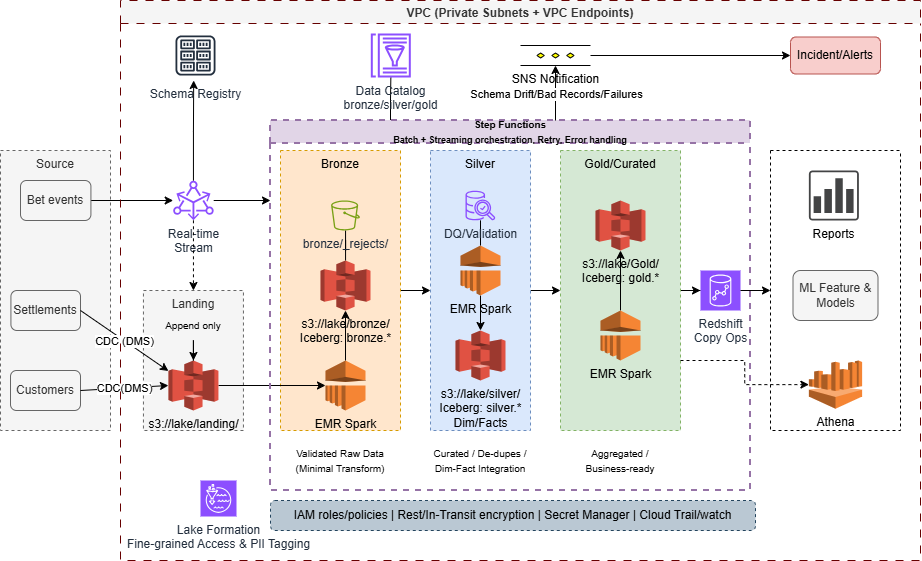

The diagram above was exported from draw.io. Its source (the exported page's mxGraphModel, read from the mxfile embedded in the PNG):
<mxGraphModel dx="1140" dy="612" grid="1" gridSize="10" guides="1" tooltips="1" connect="1" arrows="1" fold="1" page="1" pageScale="1" pageWidth="827" pageHeight="1169" math="0" shadow="0">
  <root>
    <mxCell id="0" />
    <mxCell id="1" parent="0" />
    <mxCell id="Q--clGqZ60WlrqJL2N94-137" value="" style="edgeStyle=orthogonalEdgeStyle;rounded=0;orthogonalLoop=1;jettySize=auto;html=1;entryX=0;entryY=0.5;entryDx=0;entryDy=0;" edge="1" parent="1" source="Q--clGqZ60WlrqJL2N94-2" target="Q--clGqZ60WlrqJL2N94-3">
      <mxGeometry relative="1" as="geometry" />
    </mxCell>
    <mxCell id="Q--clGqZ60WlrqJL2N94-2" value="Bronze" style="fillColor=#ffe6cc;strokeColor=#d79b00;dashed=1;verticalAlign=top;fontStyle=0;whiteSpace=wrap;html=1;" vertex="1" parent="1">
      <mxGeometry x="290" y="160" width="120" height="280" as="geometry" />
    </mxCell>
    <mxCell id="Q--clGqZ60WlrqJL2N94-5" value="Source" style="dashed=1;verticalAlign=top;fontStyle=0;whiteSpace=wrap;html=1;fillColor=#f5f5f5;fontColor=#333333;strokeColor=#666666;" vertex="1" parent="1">
      <mxGeometry x="10" y="160" width="110" height="280" as="geometry" />
    </mxCell>
    <mxCell id="Q--clGqZ60WlrqJL2N94-14" value="Customers" style="rounded=1;whiteSpace=wrap;html=1;fillColor=#f5f5f5;fontColor=#333333;strokeColor=#666666;" vertex="1" parent="1">
      <mxGeometry x="20" y="380" width="70" height="40" as="geometry" />
    </mxCell>
    <mxCell id="Q--clGqZ60WlrqJL2N94-19" value="Settlements" style="rounded=1;whiteSpace=wrap;html=1;fillColor=#f5f5f5;fontColor=#333333;strokeColor=#666666;" vertex="1" parent="1">
      <mxGeometry x="20.42" y="300" width="69.58" height="40" as="geometry" />
    </mxCell>
    <mxCell id="Q--clGqZ60WlrqJL2N94-118" value="" style="edgeStyle=orthogonalEdgeStyle;rounded=0;orthogonalLoop=1;jettySize=auto;html=1;" edge="1" parent="1" source="Q--clGqZ60WlrqJL2N94-20" target="Q--clGqZ60WlrqJL2N94-117">
      <mxGeometry relative="1" as="geometry" />
    </mxCell>
    <mxCell id="Q--clGqZ60WlrqJL2N94-20" value="Bet events" style="rounded=1;whiteSpace=wrap;html=1;fillColor=#f5f5f5;fontColor=#333333;strokeColor=#666666;" vertex="1" parent="1">
      <mxGeometry x="30" y="190" width="70.42" height="40" as="geometry" />
    </mxCell>
    <mxCell id="Q--clGqZ60WlrqJL2N94-1" value="Landing" style="dashed=1;verticalAlign=top;fontStyle=0;whiteSpace=wrap;html=1;fillColor=#f5f5f5;strokeColor=#666666;fontColor=#333333;" vertex="1" parent="1">
      <mxGeometry x="152.94" y="300" width="100" height="140" as="geometry" />
    </mxCell>
    <mxCell id="Q--clGqZ60WlrqJL2N94-68" value="" style="edgeStyle=orthogonalEdgeStyle;rounded=0;orthogonalLoop=1;jettySize=auto;html=1;" edge="1" parent="1" source="Q--clGqZ60WlrqJL2N94-64" target="Q--clGqZ60WlrqJL2N94-67">
      <mxGeometry relative="1" as="geometry" />
    </mxCell>
    <mxCell id="Q--clGqZ60WlrqJL2N94-64" value="s3://lake/landing/" style="outlineConnect=0;dashed=0;verticalLabelPosition=bottom;verticalAlign=top;align=center;html=1;shape=mxgraph.aws3.s3;fillColor=#E05243;gradientColor=none;" vertex="1" parent="1">
      <mxGeometry x="177.94" y="370" width="50" height="50" as="geometry" />
    </mxCell>
    <mxCell id="Q--clGqZ60WlrqJL2N94-119" value="" style="edgeStyle=orthogonalEdgeStyle;rounded=0;orthogonalLoop=1;jettySize=auto;html=1;" edge="1" parent="1" source="Q--clGqZ60WlrqJL2N94-66" target="Q--clGqZ60WlrqJL2N94-64">
      <mxGeometry relative="1" as="geometry" />
    </mxCell>
    <mxCell id="Q--clGqZ60WlrqJL2N94-66" value="Append only" style="text;html=1;whiteSpace=wrap;strokeColor=none;fillColor=none;align=center;verticalAlign=middle;rounded=0;fontSize=10;" vertex="1" parent="1">
      <mxGeometry x="172.94" y="320" width="60" height="30" as="geometry" />
    </mxCell>
    <mxCell id="Q--clGqZ60WlrqJL2N94-100" value="" style="endArrow=classic;html=1;rounded=0;exitX=1;exitY=0.5;exitDx=0;exitDy=0;entryX=0;entryY=0.5;entryDx=0;entryDy=0;entryPerimeter=0;" edge="1" parent="1" source="Q--clGqZ60WlrqJL2N94-14" target="Q--clGqZ60WlrqJL2N94-64">
      <mxGeometry relative="1" as="geometry">
        <mxPoint x="120" y="400" as="sourcePoint" />
        <mxPoint x="220" y="400" as="targetPoint" />
      </mxGeometry>
    </mxCell>
    <mxCell id="Q--clGqZ60WlrqJL2N94-101" value="CDC(DMS)" style="edgeLabel;resizable=0;html=1;;align=center;verticalAlign=middle;" connectable="0" vertex="1" parent="Q--clGqZ60WlrqJL2N94-100">
      <mxGeometry relative="1" as="geometry" />
    </mxCell>
    <mxCell id="Q--clGqZ60WlrqJL2N94-107" value="" style="endArrow=classic;html=1;rounded=0;exitX=1;exitY=0.5;exitDx=0;exitDy=0;entryX=0;entryY=0.21;entryDx=0;entryDy=0;entryPerimeter=0;" edge="1" parent="1" source="Q--clGqZ60WlrqJL2N94-19" target="Q--clGqZ60WlrqJL2N94-64">
      <mxGeometry relative="1" as="geometry">
        <mxPoint x="280" y="350" as="sourcePoint" />
        <mxPoint x="380" y="350" as="targetPoint" />
      </mxGeometry>
    </mxCell>
    <mxCell id="Q--clGqZ60WlrqJL2N94-108" value="CDC (DMS)" style="edgeLabel;resizable=0;html=1;;align=center;verticalAlign=middle;" connectable="0" vertex="1" parent="Q--clGqZ60WlrqJL2N94-107">
      <mxGeometry relative="1" as="geometry" />
    </mxCell>
    <mxCell id="Q--clGqZ60WlrqJL2N94-111" value="" style="endArrow=classic;html=1;rounded=0;" edge="1" parent="1" source="Q--clGqZ60WlrqJL2N94-117">
      <mxGeometry width="50" height="50" relative="1" as="geometry">
        <mxPoint x="235" y="209.9999999999999" as="sourcePoint" />
        <mxPoint x="280" y="210" as="targetPoint" />
      </mxGeometry>
    </mxCell>
    <mxCell id="Q--clGqZ60WlrqJL2N94-153" style="edgeStyle=orthogonalEdgeStyle;rounded=0;orthogonalLoop=1;jettySize=auto;html=1;exitX=0.25;exitY=0;exitDx=0;exitDy=0;endArrow=none;endFill=0;" edge="1" parent="1" source="Q--clGqZ60WlrqJL2N94-113" target="Q--clGqZ60WlrqJL2N94-151">
      <mxGeometry relative="1" as="geometry" />
    </mxCell>
    <mxCell id="Q--clGqZ60WlrqJL2N94-113" value="&lt;font style=&quot;&quot;&gt;&lt;span style=&quot;font-size: 10px;&quot;&gt;Step Functions&lt;/span&gt;&lt;br&gt;&lt;font style=&quot;font-size: 9px;&quot;&gt;Batch + Streaming orchestration, Retry, Error handling&lt;/font&gt;&lt;/font&gt;" style="swimlane;whiteSpace=wrap;html=1;dashed=1;strokeWidth=2;fillColor=#e1d5e7;strokeColor=#9673a6;startSize=23;" vertex="1" parent="1">
      <mxGeometry x="280" y="130" width="480" height="370" as="geometry" />
    </mxCell>
    <mxCell id="Q--clGqZ60WlrqJL2N94-74" value="" style="edgeStyle=orthogonalEdgeStyle;rounded=0;orthogonalLoop=1;jettySize=auto;html=1;" edge="1" parent="Q--clGqZ60WlrqJL2N94-113" source="Q--clGqZ60WlrqJL2N94-71" target="Q--clGqZ60WlrqJL2N94-73">
      <mxGeometry relative="1" as="geometry" />
    </mxCell>
    <mxCell id="Q--clGqZ60WlrqJL2N94-138" value="" style="edgeStyle=orthogonalEdgeStyle;rounded=0;orthogonalLoop=1;jettySize=auto;html=1;entryX=0;entryY=0.5;entryDx=0;entryDy=0;" edge="1" parent="Q--clGqZ60WlrqJL2N94-113" source="Q--clGqZ60WlrqJL2N94-3" target="Q--clGqZ60WlrqJL2N94-4">
      <mxGeometry relative="1" as="geometry" />
    </mxCell>
    <mxCell id="Q--clGqZ60WlrqJL2N94-3" value="Silver" style="fillColor=#dae8fc;strokeColor=#6c8ebf;dashed=1;verticalAlign=top;fontStyle=0;whiteSpace=wrap;html=1;shadow=0;fillStyle=auto;gradientColor=none;fillOpacity=100;" vertex="1" parent="Q--clGqZ60WlrqJL2N94-113">
      <mxGeometry x="160" y="30" width="100" height="280" as="geometry" />
    </mxCell>
    <mxCell id="Q--clGqZ60WlrqJL2N94-90" value="" style="edgeStyle=orthogonalEdgeStyle;rounded=0;orthogonalLoop=1;jettySize=auto;html=1;" edge="1" parent="Q--clGqZ60WlrqJL2N94-113" source="Q--clGqZ60WlrqJL2N94-71" target="Q--clGqZ60WlrqJL2N94-73">
      <mxGeometry relative="1" as="geometry" />
    </mxCell>
    <mxCell id="Q--clGqZ60WlrqJL2N94-73" value="s3://lake/silver/&lt;br&gt;Iceberg: silver.*&lt;br&gt;Dim/Facts" style="outlineConnect=0;dashed=0;verticalLabelPosition=bottom;verticalAlign=top;align=center;html=1;shape=mxgraph.aws3.s3;fillColor=#E05243;gradientColor=none;" vertex="1" parent="Q--clGqZ60WlrqJL2N94-113">
      <mxGeometry x="185" y="210" width="50" height="50" as="geometry" />
    </mxCell>
    <mxCell id="Q--clGqZ60WlrqJL2N94-71" value="EMR Spark" style="outlineConnect=0;dashed=0;verticalLabelPosition=bottom;verticalAlign=top;align=center;html=1;shape=mxgraph.aws3.emr;fillColor=#F58534;gradientColor=none;" vertex="1" parent="Q--clGqZ60WlrqJL2N94-113">
      <mxGeometry x="190" y="125" width="40" height="50" as="geometry" />
    </mxCell>
    <mxCell id="Q--clGqZ60WlrqJL2N94-139" value="" style="edgeStyle=orthogonalEdgeStyle;rounded=0;orthogonalLoop=1;jettySize=auto;html=1;" edge="1" parent="Q--clGqZ60WlrqJL2N94-113" source="Q--clGqZ60WlrqJL2N94-4" target="Q--clGqZ60WlrqJL2N94-6">
      <mxGeometry relative="1" as="geometry" />
    </mxCell>
    <mxCell id="Q--clGqZ60WlrqJL2N94-4" value="Gold/Curated" style="fillColor=#d5e8d4;strokeColor=#82b366;dashed=1;verticalAlign=top;fontStyle=0;whiteSpace=wrap;html=1;" vertex="1" parent="Q--clGqZ60WlrqJL2N94-113">
      <mxGeometry x="290" y="30" width="120" height="280" as="geometry" />
    </mxCell>
    <mxCell id="Q--clGqZ60WlrqJL2N94-79" value="" style="edgeStyle=orthogonalEdgeStyle;rounded=0;orthogonalLoop=1;jettySize=auto;html=1;" edge="1" parent="Q--clGqZ60WlrqJL2N94-113" source="Q--clGqZ60WlrqJL2N94-76" target="Q--clGqZ60WlrqJL2N94-78">
      <mxGeometry relative="1" as="geometry" />
    </mxCell>
    <mxCell id="Q--clGqZ60WlrqJL2N94-76" value="EMR Spark" style="outlineConnect=0;dashed=0;verticalLabelPosition=bottom;verticalAlign=top;align=center;html=1;shape=mxgraph.aws3.emr;fillColor=#F58534;gradientColor=none;" vertex="1" parent="Q--clGqZ60WlrqJL2N94-113">
      <mxGeometry x="330" y="190" width="40" height="50" as="geometry" />
    </mxCell>
    <mxCell id="Q--clGqZ60WlrqJL2N94-78" value="s3://lake/Gold/&lt;div&gt;Iceberg: gold.*&lt;/div&gt;" style="outlineConnect=0;dashed=0;verticalLabelPosition=bottom;verticalAlign=top;align=center;html=1;shape=mxgraph.aws3.s3;fillColor=#E05243;gradientColor=none;" vertex="1" parent="Q--clGqZ60WlrqJL2N94-113">
      <mxGeometry x="325" y="80" width="50" height="50" as="geometry" />
    </mxCell>
    <mxCell id="Q--clGqZ60WlrqJL2N94-6" value="Redshift&lt;br&gt;Copy Ops" style="sketch=0;points=[[0,0,0],[0.25,0,0],[0.5,0,0],[0.75,0,0],[1,0,0],[0,1,0],[0.25,1,0],[0.5,1,0],[0.75,1,0],[1,1,0],[0,0.25,0],[0,0.5,0],[0,0.75,0],[1,0.25,0],[1,0.5,0],[1,0.75,0]];outlineConnect=0;fontColor=#232F3E;fillColor=#8C4FFF;strokeColor=#ffffff;dashed=0;verticalLabelPosition=bottom;verticalAlign=top;align=center;html=1;fontSize=12;fontStyle=0;aspect=fixed;shape=mxgraph.aws4.resourceIcon;resIcon=mxgraph.aws4.redshift;" vertex="1" parent="Q--clGqZ60WlrqJL2N94-113">
      <mxGeometry x="430" y="150" width="40" height="40" as="geometry" />
    </mxCell>
    <mxCell id="Q--clGqZ60WlrqJL2N94-130" value="" style="edgeStyle=orthogonalEdgeStyle;rounded=0;orthogonalLoop=1;jettySize=auto;html=1;endArrow=none;endFill=0;" edge="1" parent="Q--clGqZ60WlrqJL2N94-113" source="Q--clGqZ60WlrqJL2N94-129" target="Q--clGqZ60WlrqJL2N94-71">
      <mxGeometry relative="1" as="geometry" />
    </mxCell>
    <mxCell id="Q--clGqZ60WlrqJL2N94-129" value="DQ/Validation" style="sketch=0;outlineConnect=0;fontColor=#232F3E;gradientColor=none;fillColor=#8C4FFF;strokeColor=none;dashed=0;verticalLabelPosition=bottom;verticalAlign=top;align=center;html=1;fontSize=12;fontStyle=0;aspect=fixed;pointerEvents=1;shape=mxgraph.aws4.aws_glue_data_quality;" vertex="1" parent="Q--clGqZ60WlrqJL2N94-113">
      <mxGeometry x="195" y="70" width="30" height="30" as="geometry" />
    </mxCell>
    <mxCell id="Q--clGqZ60WlrqJL2N94-122" value="" style="edgeStyle=orthogonalEdgeStyle;rounded=0;orthogonalLoop=1;jettySize=auto;html=1;" edge="1" parent="1" source="Q--clGqZ60WlrqJL2N94-117">
      <mxGeometry relative="1" as="geometry">
        <mxPoint x="203.17647058823536" y="89.99999999999989" as="targetPoint" />
      </mxGeometry>
    </mxCell>
    <mxCell id="Q--clGqZ60WlrqJL2N94-117" value="Real-time&lt;div&gt;Stream&lt;/div&gt;" style="sketch=0;outlineConnect=0;fontColor=#232F3E;gradientColor=none;fillColor=#8C4FFF;strokeColor=none;dashed=0;verticalLabelPosition=bottom;verticalAlign=top;align=center;html=1;fontSize=12;fontStyle=0;aspect=fixed;pointerEvents=1;shape=mxgraph.aws4.msk_amazon_msk_connect;" vertex="1" parent="1">
      <mxGeometry x="182.68" y="190" width="40.52" height="40" as="geometry" />
    </mxCell>
    <mxCell id="Q--clGqZ60WlrqJL2N94-120" value="" style="endArrow=classic;html=1;rounded=0;dashed=1;" edge="1" parent="1" source="Q--clGqZ60WlrqJL2N94-117" target="Q--clGqZ60WlrqJL2N94-1">
      <mxGeometry width="50" height="50" relative="1" as="geometry">
        <mxPoint x="300" y="380" as="sourcePoint" />
        <mxPoint x="350" y="330" as="targetPoint" />
      </mxGeometry>
    </mxCell>
    <mxCell id="Q--clGqZ60WlrqJL2N94-141" value="VPC (Private Subnets + VPC Endpoints)" style="swimlane;strokeWidth=1;dashed=1;dashPattern=8 8;fillColor=#f5f5f5;fontColor=#333333;strokeColor=#660000;" vertex="1" parent="1">
      <mxGeometry x="130" y="10" width="800" height="560" as="geometry" />
    </mxCell>
    <mxCell id="Q--clGqZ60WlrqJL2N94-69" value="s3://lake/bronze/&lt;br&gt;Iceberg: bronze.*" style="outlineConnect=0;dashed=0;verticalLabelPosition=bottom;verticalAlign=top;align=center;html=1;shape=mxgraph.aws3.s3;fillColor=#E05243;gradientColor=none;" vertex="1" parent="Q--clGqZ60WlrqJL2N94-141">
      <mxGeometry x="200" y="260" width="50" height="50" as="geometry" />
    </mxCell>
    <mxCell id="Q--clGqZ60WlrqJL2N94-147" value="" style="edgeStyle=orthogonalEdgeStyle;rounded=0;orthogonalLoop=1;jettySize=auto;html=1;endArrow=none;endFill=0;" edge="1" parent="Q--clGqZ60WlrqJL2N94-141" source="Q--clGqZ60WlrqJL2N94-142" target="Q--clGqZ60WlrqJL2N94-69">
      <mxGeometry relative="1" as="geometry" />
    </mxCell>
    <mxCell id="Q--clGqZ60WlrqJL2N94-142" value="bronze/_rejects/&lt;div&gt;&lt;br&gt;&lt;/div&gt;" style="sketch=0;outlineConnect=0;fontColor=#232F3E;gradientColor=none;fillColor=#7AA116;strokeColor=none;dashed=0;verticalLabelPosition=bottom;verticalAlign=top;align=center;html=1;fontSize=12;fontStyle=0;aspect=fixed;pointerEvents=1;shape=mxgraph.aws4.bucket;" vertex="1" parent="Q--clGqZ60WlrqJL2N94-141">
      <mxGeometry x="210.57" y="200" width="28.85" height="30" as="geometry" />
    </mxCell>
    <mxCell id="Q--clGqZ60WlrqJL2N94-88" value="IAM roles/policies | Rest/In-Transit encryption | Secret Manager | Cloud Trail/watch" style="rounded=1;whiteSpace=wrap;html=1;dashed=1;fillColor=#bac8d3;strokeColor=#23445d;" vertex="1" parent="Q--clGqZ60WlrqJL2N94-141">
      <mxGeometry x="150" y="500" width="485" height="30" as="geometry" />
    </mxCell>
    <mxCell id="Q--clGqZ60WlrqJL2N94-151" value="Data Catalog&lt;div&gt;bronze/silver/gold&lt;/div&gt;" style="sketch=0;outlineConnect=0;fontColor=#232F3E;gradientColor=none;fillColor=#8C4FFF;strokeColor=none;dashed=0;verticalLabelPosition=bottom;verticalAlign=top;align=center;html=1;fontSize=12;fontStyle=0;aspect=fixed;pointerEvents=1;shape=mxgraph.aws4.glue_data_catalog;" vertex="1" parent="Q--clGqZ60WlrqJL2N94-141">
      <mxGeometry x="250" y="33" width="40.62" height="44" as="geometry" />
    </mxCell>
    <mxCell id="Q--clGqZ60WlrqJL2N94-154" value="Schema Registry" style="sketch=0;outlineConnect=0;fontColor=#232F3E;gradientColor=none;strokeColor=#232F3E;fillColor=#ffffff;dashed=0;verticalLabelPosition=bottom;verticalAlign=top;align=center;html=1;fontSize=12;fontStyle=0;aspect=fixed;shape=mxgraph.aws4.resourceIcon;resIcon=mxgraph.aws4.registry;" vertex="1" parent="Q--clGqZ60WlrqJL2N94-141">
      <mxGeometry x="50" y="30" width="50" height="50" as="geometry" />
    </mxCell>
    <mxCell id="Q--clGqZ60WlrqJL2N94-162" value="" style="edgeStyle=orthogonalEdgeStyle;rounded=0;orthogonalLoop=1;jettySize=auto;html=1;" edge="1" parent="Q--clGqZ60WlrqJL2N94-141" source="Q--clGqZ60WlrqJL2N94-158" target="Q--clGqZ60WlrqJL2N94-161">
      <mxGeometry relative="1" as="geometry" />
    </mxCell>
    <mxCell id="Q--clGqZ60WlrqJL2N94-158" value="SNS Notification" style="verticalLabelPosition=bottom;verticalAlign=top;html=1;shape=mxgraph.flowchart.parallel_mode;pointerEvents=1" vertex="1" parent="Q--clGqZ60WlrqJL2N94-141">
      <mxGeometry x="400" y="45" width="70" height="20" as="geometry" />
    </mxCell>
    <mxCell id="Q--clGqZ60WlrqJL2N94-161" value="Incident/Alerts" style="rounded=1;whiteSpace=wrap;html=1;fillColor=#f8cecc;strokeColor=#b85450;" vertex="1" parent="Q--clGqZ60WlrqJL2N94-141">
      <mxGeometry x="670" y="36.5" width="90" height="37" as="geometry" />
    </mxCell>
    <mxCell id="Q--clGqZ60WlrqJL2N94-166" value="Lake Formation&lt;div&gt;Fine-grained Access &amp;amp; PII Tagging&lt;/div&gt;" style="sketch=0;points=[[0,0,0],[0.25,0,0],[0.5,0,0],[0.75,0,0],[1,0,0],[0,1,0],[0.25,1,0],[0.5,1,0],[0.75,1,0],[1,1,0],[0,0.25,0],[0,0.5,0],[0,0.75,0],[1,0.25,0],[1,0.5,0],[1,0.75,0]];outlineConnect=0;fontColor=#232F3E;fillColor=#8C4FFF;strokeColor=#ffffff;dashed=0;verticalLabelPosition=bottom;verticalAlign=top;align=center;html=1;fontSize=12;fontStyle=0;aspect=fixed;shape=mxgraph.aws4.resourceIcon;resIcon=mxgraph.aws4.lake_formation;" vertex="1" parent="Q--clGqZ60WlrqJL2N94-141">
      <mxGeometry x="80" y="480" width="36" height="36" as="geometry" />
    </mxCell>
    <mxCell id="Q--clGqZ60WlrqJL2N94-169" value="" style="swimlane;startSize=0;dashed=1;" vertex="1" parent="Q--clGqZ60WlrqJL2N94-141">
      <mxGeometry x="650" y="150" width="130" height="280" as="geometry" />
    </mxCell>
    <mxCell id="Q--clGqZ60WlrqJL2N94-170" value="Athena" style="outlineConnect=0;dashed=0;verticalLabelPosition=bottom;verticalAlign=top;align=center;html=1;shape=mxgraph.aws3.athena;fillColor=#F58534;gradientColor=none;" vertex="1" parent="Q--clGqZ60WlrqJL2N94-169">
      <mxGeometry x="38.38" y="210" width="53.25" height="48.25" as="geometry" />
    </mxCell>
    <mxCell id="Q--clGqZ60WlrqJL2N94-172" value="Reports" style="sketch=0;pointerEvents=1;shadow=0;dashed=0;html=1;strokeColor=none;fillColor=#434445;aspect=fixed;labelPosition=center;verticalLabelPosition=bottom;verticalAlign=top;align=center;outlineConnect=0;shape=mxgraph.vvd.vrealize_log_insight;" vertex="1" parent="Q--clGqZ60WlrqJL2N94-169">
      <mxGeometry x="38.37" y="20" width="50" height="50" as="geometry" />
    </mxCell>
    <mxCell id="Q--clGqZ60WlrqJL2N94-174" value="ML Feature &amp;amp; Models" style="rounded=1;whiteSpace=wrap;html=1;fillColor=#f5f5f5;fontColor=#333333;strokeColor=#666666;" vertex="1" parent="Q--clGqZ60WlrqJL2N94-169">
      <mxGeometry x="22.5" y="120" width="85" height="50" as="geometry" />
    </mxCell>
    <mxCell id="Q--clGqZ60WlrqJL2N94-67" value="EMR Spark" style="outlineConnect=0;dashed=0;verticalLabelPosition=bottom;verticalAlign=top;align=center;html=1;shape=mxgraph.aws3.emr;fillColor=#F58534;gradientColor=none;" vertex="1" parent="Q--clGqZ60WlrqJL2N94-141">
      <mxGeometry x="205" y="360" width="40" height="50" as="geometry" />
    </mxCell>
    <mxCell id="Q--clGqZ60WlrqJL2N94-70" value="" style="edgeStyle=orthogonalEdgeStyle;rounded=0;orthogonalLoop=1;jettySize=auto;html=1;" edge="1" parent="Q--clGqZ60WlrqJL2N94-141" source="Q--clGqZ60WlrqJL2N94-67" target="Q--clGqZ60WlrqJL2N94-69">
      <mxGeometry relative="1" as="geometry" />
    </mxCell>
    <mxCell id="Q--clGqZ60WlrqJL2N94-181" value="&lt;font style=&quot;font-size: 10px;&quot;&gt;Curated / De-dupes / Dim-Fact Integration&lt;/font&gt;" style="text;html=1;whiteSpace=wrap;strokeColor=none;fillColor=none;align=center;verticalAlign=middle;rounded=0;" vertex="1" parent="Q--clGqZ60WlrqJL2N94-141">
      <mxGeometry x="310" y="440" width="100" height="40" as="geometry" />
    </mxCell>
    <mxCell id="Q--clGqZ60WlrqJL2N94-182" value="&lt;font style=&quot;font-size: 10px;&quot;&gt;Aggregated / Business-ready&lt;/font&gt;" style="text;html=1;whiteSpace=wrap;strokeColor=none;fillColor=none;align=center;verticalAlign=middle;rounded=0;" vertex="1" parent="Q--clGqZ60WlrqJL2N94-141">
      <mxGeometry x="450" y="440" width="100" height="40" as="geometry" />
    </mxCell>
    <mxCell id="Q--clGqZ60WlrqJL2N94-164" value="" style="endArrow=classic;html=1;rounded=0;" edge="1" parent="1" target="Q--clGqZ60WlrqJL2N94-158">
      <mxGeometry relative="1" as="geometry">
        <mxPoint x="565" y="130" as="sourcePoint" />
        <mxPoint x="370" y="280" as="targetPoint" />
      </mxGeometry>
    </mxCell>
    <mxCell id="Q--clGqZ60WlrqJL2N94-165" value="Schema Drift/Bad Records/Failures" style="edgeLabel;resizable=0;html=1;;align=center;verticalAlign=middle;" connectable="0" vertex="1" parent="Q--clGqZ60WlrqJL2N94-164">
      <mxGeometry relative="1" as="geometry" />
    </mxCell>
    <mxCell id="Q--clGqZ60WlrqJL2N94-177" value="" style="endArrow=classic;html=1;rounded=0;exitX=1;exitY=0.5;exitDx=0;exitDy=0;exitPerimeter=0;entryX=0;entryY=0.5;entryDx=0;entryDy=0;" edge="1" parent="1" source="Q--clGqZ60WlrqJL2N94-6" target="Q--clGqZ60WlrqJL2N94-169">
      <mxGeometry width="50" height="50" relative="1" as="geometry">
        <mxPoint x="420" y="310" as="sourcePoint" />
        <mxPoint x="470" y="260" as="targetPoint" />
      </mxGeometry>
    </mxCell>
    <mxCell id="Q--clGqZ60WlrqJL2N94-179" style="edgeStyle=orthogonalEdgeStyle;rounded=0;orthogonalLoop=1;jettySize=auto;html=1;exitX=1;exitY=0.75;exitDx=0;exitDy=0;entryX=0;entryY=0.5;entryDx=0;entryDy=0;entryPerimeter=0;dashed=1;" edge="1" parent="1" source="Q--clGqZ60WlrqJL2N94-4" target="Q--clGqZ60WlrqJL2N94-170">
      <mxGeometry relative="1" as="geometry" />
    </mxCell>
    <mxCell id="Q--clGqZ60WlrqJL2N94-180" value="&lt;font style=&quot;font-size: 10px;&quot;&gt;Validated Raw Data (Minimal Transform)&lt;/font&gt;" style="text;html=1;whiteSpace=wrap;strokeColor=none;fillColor=none;align=center;verticalAlign=middle;rounded=0;" vertex="1" parent="1">
      <mxGeometry x="300" y="450" width="100" height="40" as="geometry" />
    </mxCell>
  </root>
</mxGraphModel>